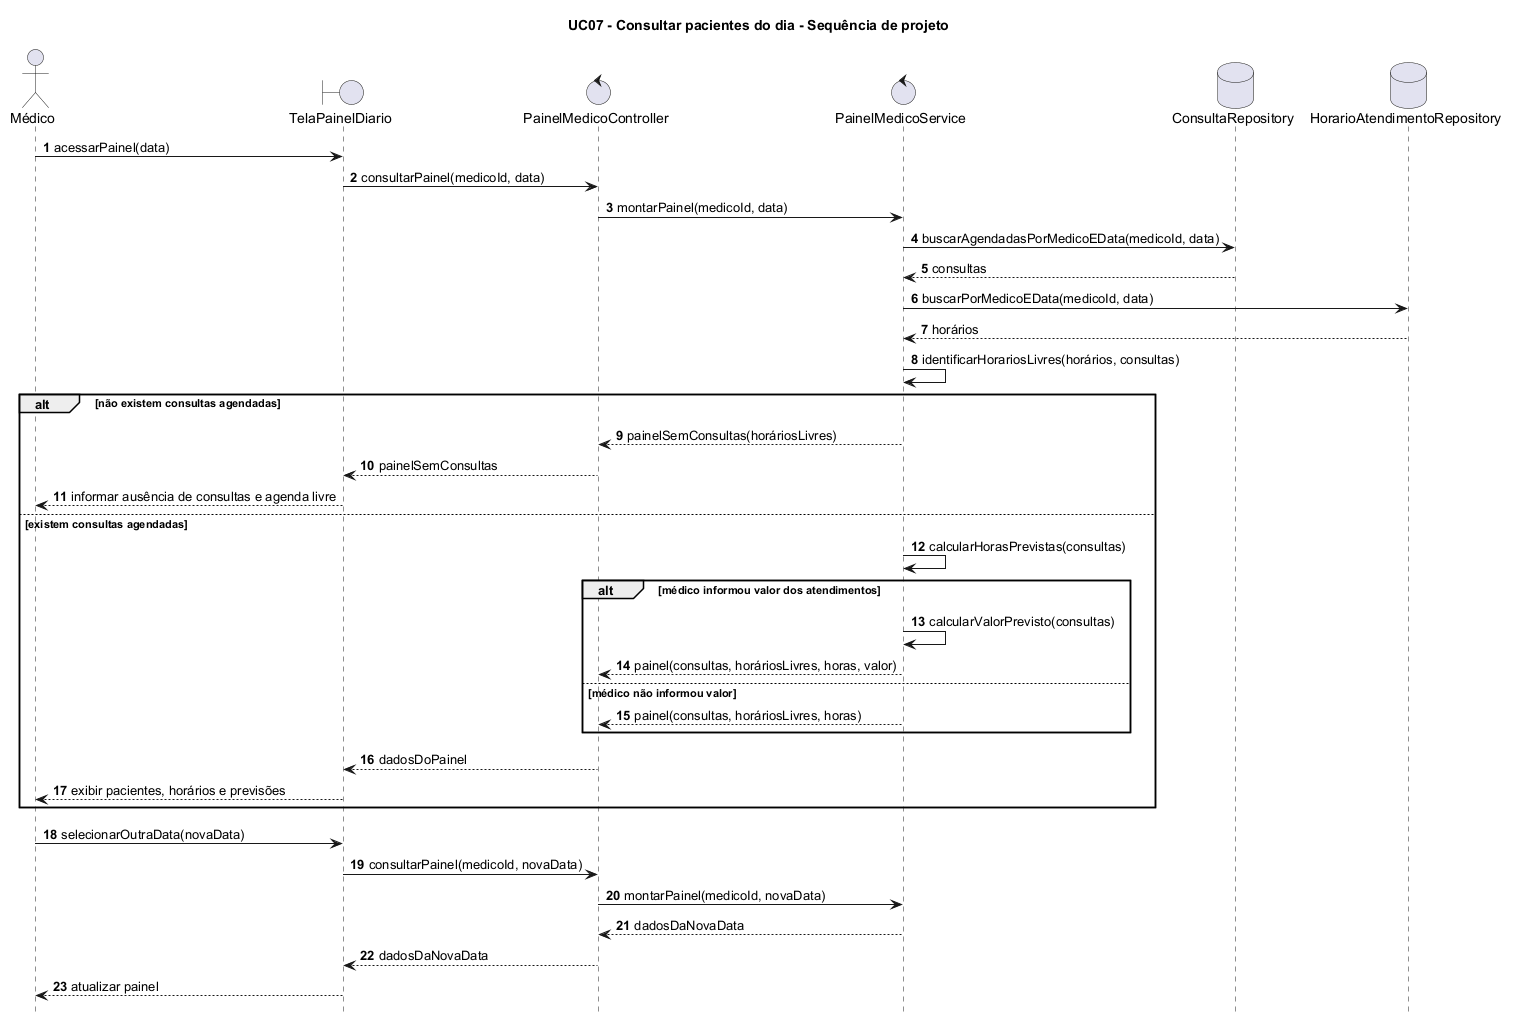

The diagram above was rendered by PlantUML. Its source (embedded in the PNG):
@startuml

title UC07 - Consultar pacientes do dia - Sequência de projeto
hide footbox
autonumber

actor "Médico" as Medico
boundary "TelaPainelDiario" as Tela
control "PainelMedicoController" as Controller
control "PainelMedicoService" as Service
database "ConsultaRepository" as ConsultaRepo
database "HorarioAtendimentoRepository" as HorarioRepo

Medico -> Tela : acessarPainel(data)
Tela -> Controller : consultarPainel(medicoId, data)
Controller -> Service : montarPainel(medicoId, data)
Service -> ConsultaRepo : buscarAgendadasPorMedicoEData(medicoId, data)
ConsultaRepo --> Service : consultas
Service -> HorarioRepo : buscarPorMedicoEData(medicoId, data)
HorarioRepo --> Service : horários
Service -> Service : identificarHorariosLivres(horários, consultas)

alt não existem consultas agendadas
    Service --> Controller : painelSemConsultas(horáriosLivres)
    Controller --> Tela : painelSemConsultas
    Tela --> Medico : informar ausência de consultas e agenda livre
else existem consultas agendadas
    Service -> Service : calcularHorasPrevistas(consultas)

    alt médico informou valor dos atendimentos
        Service -> Service : calcularValorPrevisto(consultas)
        Service --> Controller : painel(consultas, horáriosLivres, horas, valor)
    else médico não informou valor
        Service --> Controller : painel(consultas, horáriosLivres, horas)
    end

    Controller --> Tela : dadosDoPainel
    Tela --> Medico : exibir pacientes, horários e previsões
end

Medico -> Tela : selecionarOutraData(novaData)
Tela -> Controller : consultarPainel(medicoId, novaData)
Controller -> Service : montarPainel(medicoId, novaData)
Service --> Controller : dadosDaNovaData
Controller --> Tela : dadosDaNovaData
Tela --> Medico : atualizar painel

@enduml